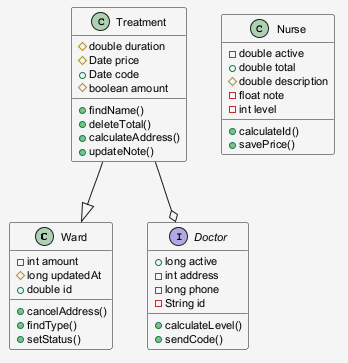

The diagram above was rendered by PlantUML. Its source (embedded in the PNG):
@startuml
skinparam shadowing false
skinparam backgroundColor #F5F5F5
skinparam defaultFontSize 11
class Ward {
  -int amount
  #long updatedAt
  +double id
  +cancelAddress()
  +findType()
  +setStatus()
}
interface Doctor {
  +long active
  -int address
  -long phone
  -String id
  +calculateLevel()
  +sendCode()
}
class Nurse {
  -double active
  +double total
  #double description
  -float note
  -int level
  +calculateId()
  +savePrice()
}
class Treatment {
  #double duration
  #Date price
  +Date code
  #boolean amount
  +findName()
  +deleteTotal()
  +calculateAddress()
  +updateNote()
}
Treatment --o Doctor
Treatment --|> Ward
@enduml